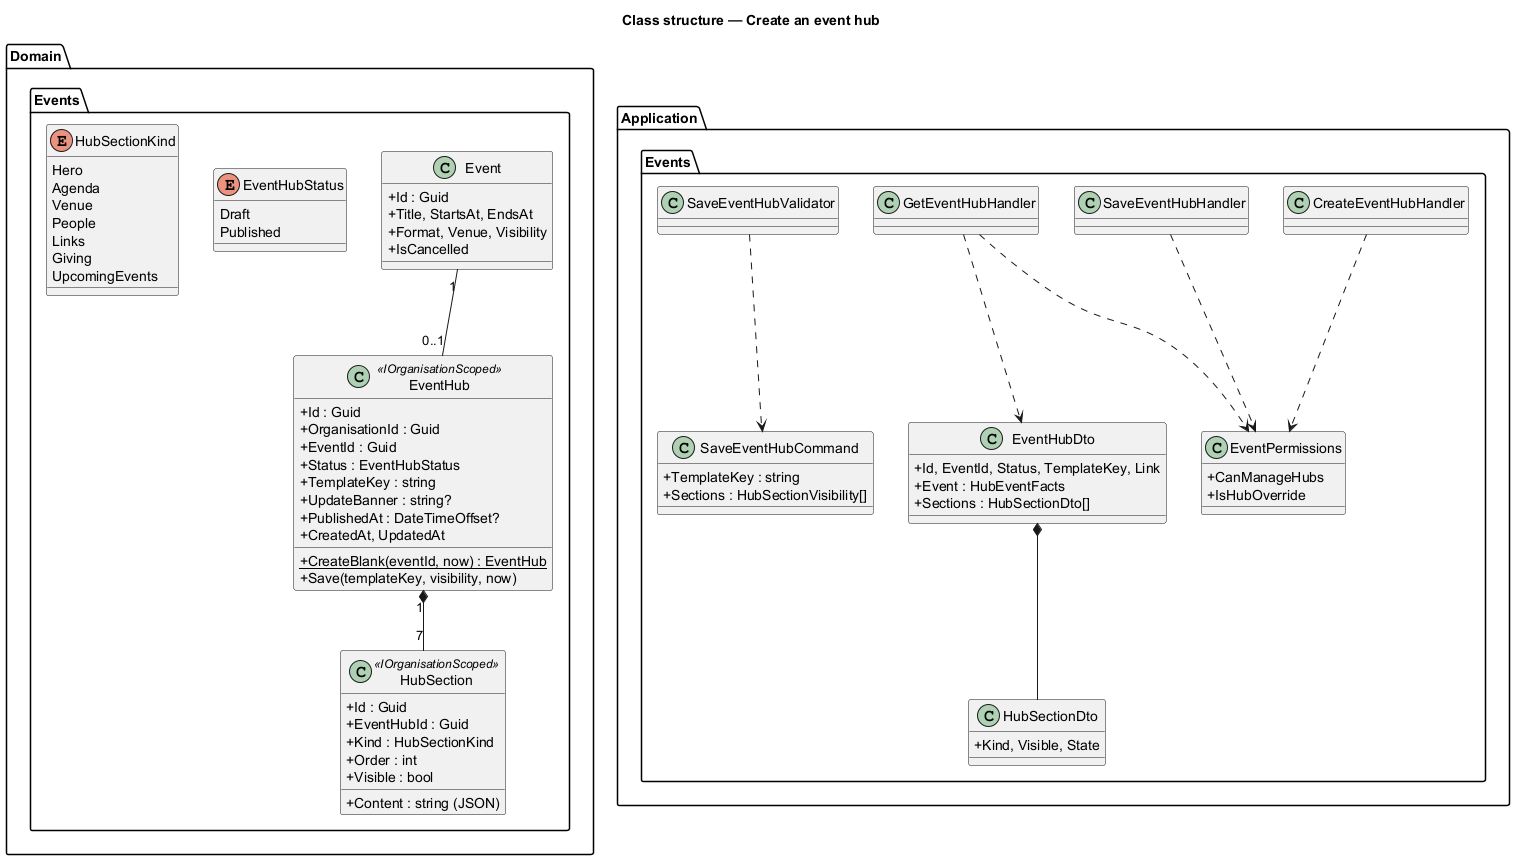

The diagram above was rendered by PlantUML. Its source (embedded in the PNG):
@startuml
title Class structure — Create an event hub
skinparam classAttributeIconSize 0
package "Domain.Events" {
  class "Event" as Ev {
    +Id : Guid
    +Title, StartsAt, EndsAt
    +Format, Venue, Visibility
    +IsCancelled
  }
  class EventHub <<IOrganisationScoped>> {
    +Id : Guid
    +OrganisationId : Guid
    +EventId : Guid
    +Status : EventHubStatus
    +TemplateKey : string
    +UpdateBanner : string?
    +PublishedAt : DateTimeOffset?
    +CreatedAt, UpdatedAt
    +{static} CreateBlank(eventId, now) : EventHub
    +Save(templateKey, visibility, now)
  }
  class HubSection <<IOrganisationScoped>> {
    +Id : Guid
    +EventHubId : Guid
    +Kind : HubSectionKind
    +Order : int
    +Visible : bool
    +Content : string (JSON)
  }
  enum EventHubStatus {
    Draft
    Published
  }
  enum HubSectionKind {
    Hero
    Agenda
    Venue
    People
    Links
    Giving
    UpcomingEvents
  }
}
package "Application.Events" {
  class CreateEventHubHandler
  class GetEventHubHandler
  class SaveEventHubHandler
  class SaveEventHubCommand {
    +TemplateKey : string
    +Sections : HubSectionVisibility[]
  }
  class SaveEventHubValidator
  class EventHubDto {
    +Id, EventId, Status, TemplateKey, Link
    +Event : HubEventFacts
    +Sections : HubSectionDto[]
  }
  class HubSectionDto {
    +Kind, Visible, State
  }
  class EventPermissions {
    +CanManageHubs
    +IsHubOverride
  }
}
Ev "1" -- "0..1" EventHub
EventHub "1" *-- "7" HubSection
CreateEventHubHandler ..> EventPermissions
GetEventHubHandler ..> EventPermissions
SaveEventHubHandler ..> EventPermissions
SaveEventHubValidator ..> SaveEventHubCommand
GetEventHubHandler ..> EventHubDto
EventHubDto *-- HubSectionDto
@enduml